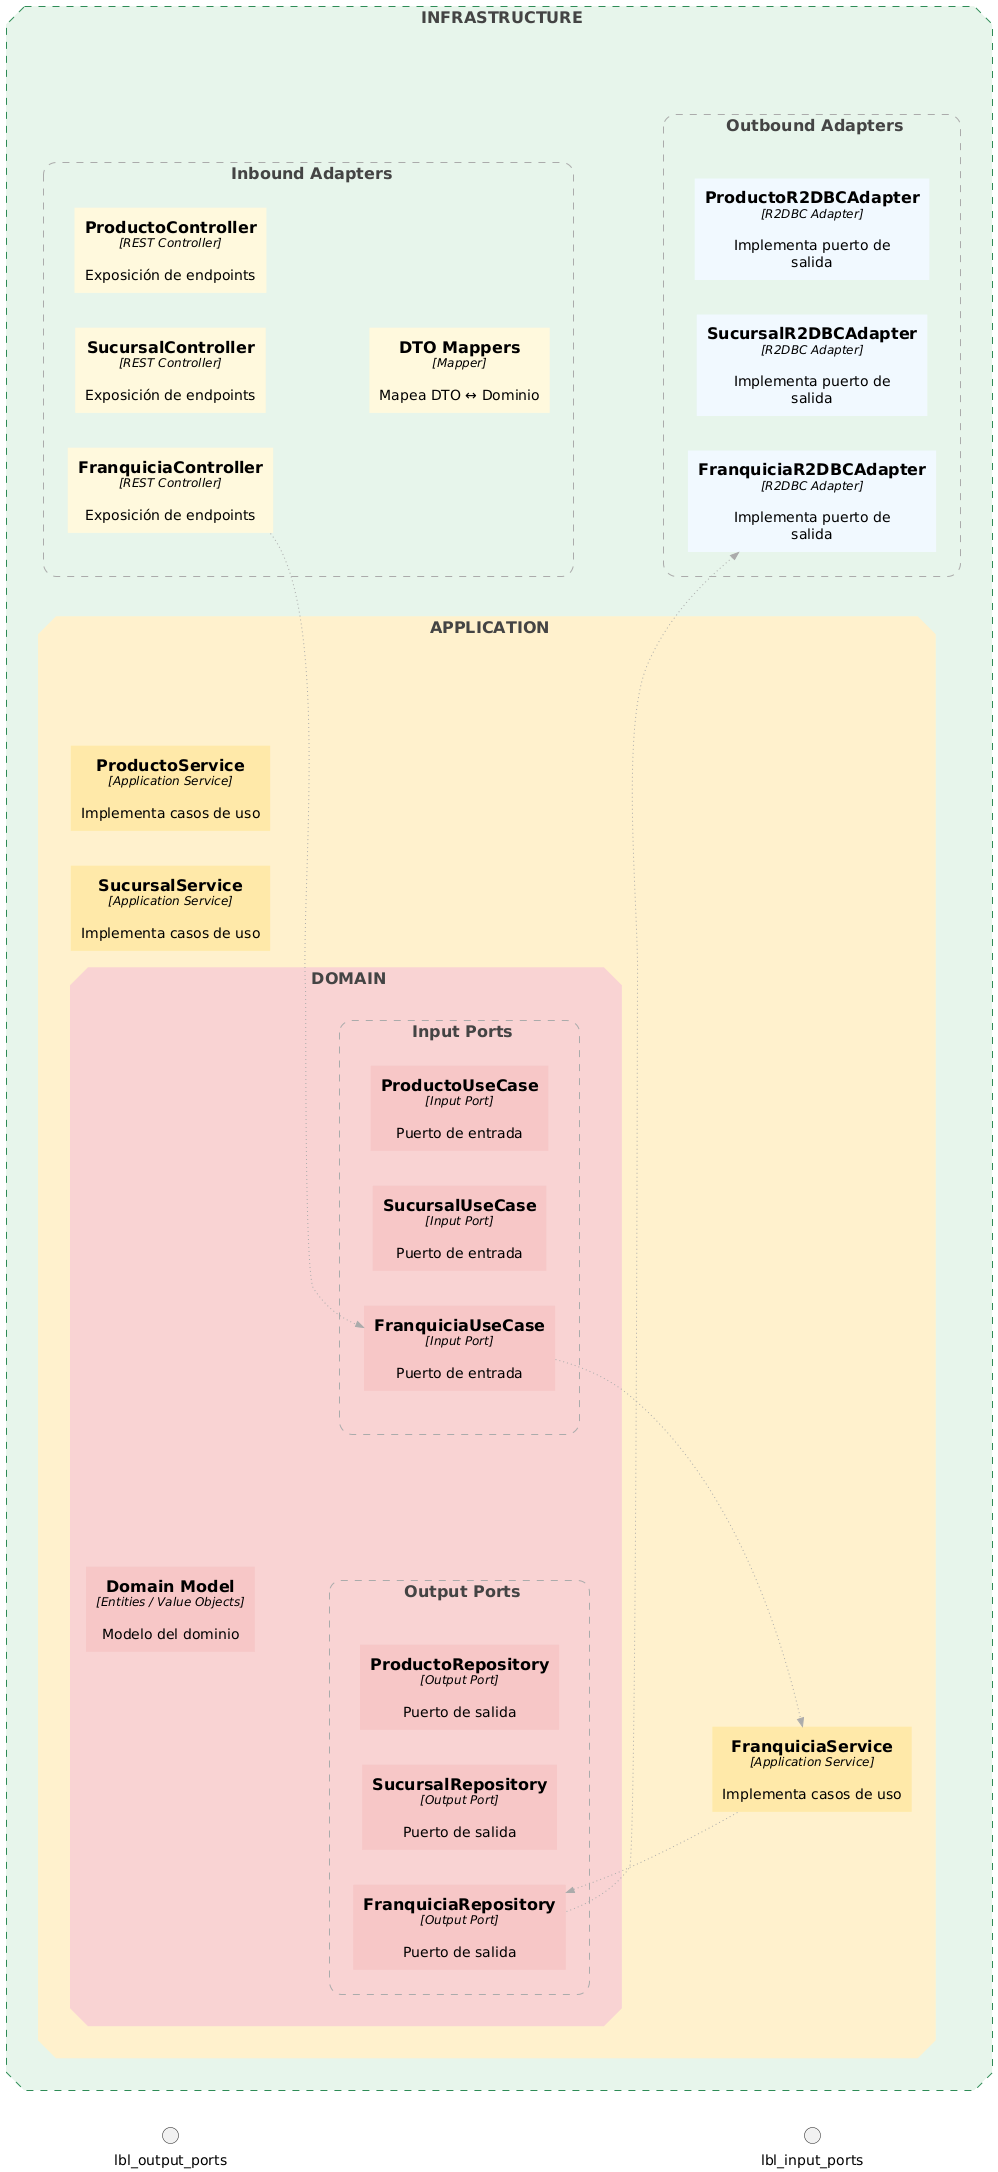

The diagram above was rendered by PlantUML. Its source (embedded in the PNG):
@startuml
!include ./vendor/C4.puml
!include ./vendor/C4_Component.puml

' Layout y estilos
LAYOUT_LEFT_RIGHT()
HIDE_STEREOTYPE()

' Tags y estilos sutiles por capa
AddElementTag("inbound", "#FFF8DC", "", "transparent")
AddElementTag("core",    "#F0FFF0", "", "transparent")
AddElementTag("outbound","#F0F8FF", "", "transparent")
AddElementTag("app",     "#FFE9A8", "", "transparent")
AddElementTag("domain",  "#F7C7C7", "", "transparent")
AddElementTag("spacer",  "transparent", "", "transparent", "", "", "", "", "", "", SolidLine(), "0")

' Boundary tag for invisible group boxes
AddBoundaryTag("group", "transparent", "", "transparent", "", RoundedBoxShape(), "", "", "", "", SolidLine(), "0")
AddElementTag("textonly", "transparent", "", "transparent")
AddBoundaryTag("group_dotted", "transparent", "", "#AAAAAA", "", RoundedBoxShape(), "", "", "", "", DottedLine(), "1")

' Boundary del Core con forma octogonal (ocho lados)
AddBoundaryTag("hex_core", "", "", "", "", EightSidedShape())
' Boundaries de capas externas con forma octogonal y color sutil
AddBoundaryTag("hex_infra",  "#E6F4EA", "", "#2E8B57", "", EightSidedShape(), "", "", "", "", SolidLine(), "2")
AddBoundaryTag("hex_app",    "#FFF1CC", "", "transparent", "", EightSidedShape(), "", "", "", "", SolidLine(), "0")
AddBoundaryTag("hex_domain", "#F8D3D3", "", "transparent", "", EightSidedShape(), "", "", "", "", SolidLine(), "0")

'

Boundary(infrastructure, "INFRASTRUCTURE", "", "hex_infra") {

      ' Adaptadores primarios (inbound)
      Boundary(inbound, "Inbound Adapters", "", "group_dotted") {
        Component(c_f, "FranquiciaController", "REST Controller", "Exposición de endpoints", "", "inbound")
        Component(c_s, "SucursalController", "REST Controller", "Exposición de endpoints", "", "inbound")
        Component(c_p, "ProductoController", "REST Controller", "Exposición de endpoints", "", "inbound")
        Component(mappers, "DTO Mappers", "Mapper", "Mapea DTO ↔ Dominio", "", "inbound")
      }
      ' note removed to reduce visual lines

      ' Capa de aplicación (use cases, puertos)
      Boundary(application, "APPLICATION", "", "hex_app") {
        Component(s_f, "FranquiciaService", "Application Service", "Implementa casos de uso", "", "app")
        Component(s_s, "SucursalService", "Application Service", "Implementa casos de uso", "", "app")
        Component(s_p, "ProductoService", "Application Service", "Implementa casos de uso", "", "app")

        ' Núcleo de dominio dentro de la aplicación
        Boundary(domain, "DOMAIN", "", "hex_domain") {
          ' Puertos de entrada agrupados (línea punteada)
          Boundary(input_ports, "Input Ports", "", "group_dotted") {
            Component(port_in_f, "FranquiciaUseCase", "Input Port", "Puerto de entrada", "", "domain")
            Component(port_in_s, "SucursalUseCase", "Input Port", "Puerto de entrada", "", "domain")
            Component(port_in_p, "ProductoUseCase", "Input Port", "Puerto de entrada", "", "domain")
          }

          ' Modelo de dominio al centro
          Component(domain_model, "Domain Model", "Entities / Value Objects", "Modelo del dominio", "", "domain")

          ' Puertos de salida agrupados (línea punteada)
          Boundary(output_ports, "Output Ports", "", "group_dotted") {
            Component(port_out_f, "FranquiciaRepository", "Output Port", "Puerto de salida", "", "domain")
            Component(port_out_s, "SucursalRepository", "Output Port", "Puerto de salida", "", "domain")
            Component(port_out_p, "ProductoRepository", "Output Port", "Puerto de salida", "", "domain")
          }

          ' Alinear verticalmente: Input Ports arriba, Output Ports abajo del domain model (líneas ocultas)
          Lay_Up(input_ports, domain_model)
          Lay_Down(domain_model, output_ports)

          ' Espaciadores invisibles para ampliar el hexágono del dominio
          rectangle "<size:0>.</size>" <<spacer>> as dom_pad_top
          rectangle "<size:0>.</size>" <<spacer>> as dom_pad_bottom
          rectangle "<size:0>.</size>" <<spacer>> as dom_pad_left
          rectangle "<size:0>.</size>" <<spacer>> as dom_pad_right
        }

        ' Espaciadores de la capa de aplicación para centrar el dominio
        rectangle "<size:0>.</size>" <<spacer>> as app_pad_top
        rectangle "<size:0>.</size>" <<spacer>> as app_pad_bottom
        rectangle "<size:0>.</size>" <<spacer>> as app_pad_left
        rectangle "<size:0>.</size>" <<spacer>> as app_pad_right
      }

      ' Adaptadores secundarios (outbound)
      Boundary(outbound, "Outbound Adapters", "", "group_dotted") {
        Component(a_f, "FranquiciaR2DBCAdapter", "R2DBC Adapter", "Implementa puerto de salida", "", "outbound")
        Component(a_s, "SucursalR2DBCAdapter", "R2DBC Adapter", "Implementa puerto de salida", "", "outbound")
        Component(a_p, "ProductoR2DBCAdapter", "R2DBC Adapter", "Implementa puerto de salida", "", "outbound")
      }
      ' note removed to reduce visual lines

      ' Espaciadores invisibles para ampliar el hexágono de infraestructura y aplicación
      rectangle "<size:0>.</size>" <<spacer>> as infra_pad_top
      rectangle "<size:0>.</size>" <<spacer>> as infra_pad_bottom
      rectangle "<size:0>.</size>" <<spacer>> as infra_pad_left
      rectangle "<size:0>.</size>" <<spacer>> as infra_pad_right
      
      ' Colocar inbound y outbound juntos a la derecha del diagrama
      Lay_Right(application, inbound)
      Lay_Right(inbound, outbound)
      Lay_Distance(inbound, outbound, 0)
}



' Flujo mínimo didáctico (línea punteada fina, sin texto)
AddRelTag("flow", "", "#AAAAAA", DottedLine(), "", "", "", "", "1")
Rel(c_f, port_in_f, "", "", "", "", "flow")
Rel(port_in_f, s_f, "", "", "", "", "flow")
Rel(s_f, port_out_f, "", "", "", "", "flow")
Rel(port_out_f, a_f, "", "", "", "", "flow")

' Posicionar etiquetas internas sin líneas visibles
Lay_Up(lbl_input_ports, port_in_f)
Lay_Down(lbl_output_ports, port_out_f)


@enduml